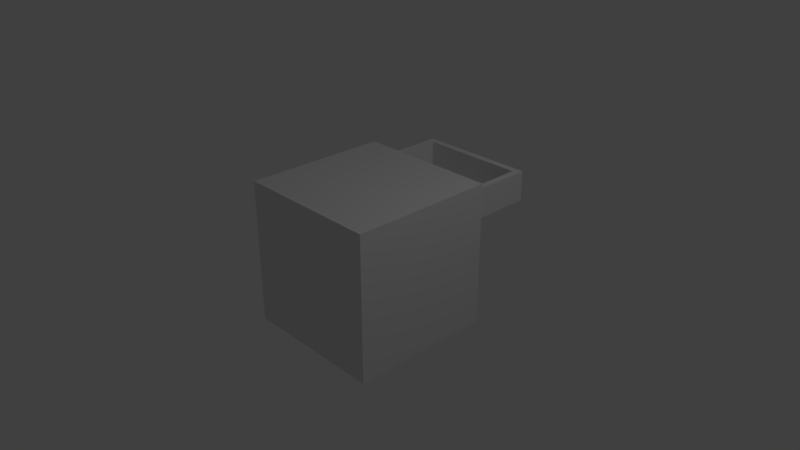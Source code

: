 # Source: kitchen_wooden_cabinet_with_two_doors_and_drawer2.blend  (saved by Blender 2.79.0; exported with 4.5.12 LTS)
import bpy
from mathutils import Matrix  # noqa: F401  (used for matrix-valued properties, if any)

bpy.ops.wm.read_factory_settings(use_empty=True)
scene = bpy.context.scene
scene.name = 'Scene'

# ---- collections
col_collection_1 = bpy.data.collections.new('Collection 1'); scene.collection.children.link(col_collection_1)

# ---- materials (node trees are filled in below, after node groups)
mat_material_001 = bpy.data.materials.new('Material.001')
mat_material_001.alpha_threshold = 0.0
mat_material_001.use_transparent_shadow = False
mat_material_001.roughness = 0.5
mat_material_001.line_color = (0.0, 0.0, 0.0, 1.0)
mat_material_004 = bpy.data.materials.new('Material.004')
mat_material_004.alpha_threshold = 0.0
mat_material_004.use_transparent_shadow = False
mat_material_004.roughness = 0.5
mat_material_004.line_color = (0.0, 0.0, 0.0, 1.0)
mat_material_003 = bpy.data.materials.new('Material.003')
mat_material_003.alpha_threshold = 0.0
mat_material_003.use_transparent_shadow = False
mat_material_003.roughness = 0.5
mat_material_003.line_color = (0.0, 0.0, 0.0, 1.0)
mat_material_002 = bpy.data.materials.new('Material.002')
mat_material_002.alpha_threshold = 0.0
mat_material_002.use_transparent_shadow = False
mat_material_002.roughness = 0.5
mat_material_002.line_color = (0.0, 0.0, 0.0, 1.0)
mat_material_000 = bpy.data.materials.new('Material.000')
mat_material_000.alpha_threshold = 0.0
mat_material_000.use_transparent_shadow = False
mat_material_000.roughness = 0.5
mat_material_000.line_color = (0.0, 0.0, 0.0, 1.0)
mat_material_006 = bpy.data.materials.new('Material.006')
mat_material_006.alpha_threshold = 0.0
mat_material_006.use_transparent_shadow = False
mat_material_006.roughness = 0.5
mat_material_006.line_color = (0.0, 0.0, 0.0, 1.0)
mat_material_005 = bpy.data.materials.new('Material.005')
mat_material_005.alpha_threshold = 0.0
mat_material_005.use_transparent_shadow = False
mat_material_005.roughness = 0.5
mat_material_005.line_color = (0.0, 0.0, 0.0, 1.0)

# ---- material node trees

# ---- world
world_world = bpy.data.worlds.new('World'); scene.world = world_world
world_world.color = (0.05088, 0.05088, 0.05088)
world_world.use_sun_shadow = False
world_world.sun_shadow_jitter_overblur = 0.0
world_world.cycles.sampling_method = 'MANUAL'

# ---- cameras
cam_camera = bpy.data.cameras.new('Camera')
cam_camera.clip_end = 100.0
cam_camera.lens = 35.0
cam_camera.sensor_width = 32.0
cam_camera.sensor_height = 18.0
cam_camera.ortho_scale = 7.314
cam_camera.dof.focus_distance = 0.0
cam_camera.dof.aperture_fstop = 128.0

# ---- lights
light_lamp = bpy.data.lights.new('Lamp', 'POINT')
light_lamp.transmission_factor = 0.0
light_lamp.cutoff_distance = 30.0
light_lamp.energy = 100.0
light_lamp.shadow_buffer_clip_start = 1.001
light_lamp.shadow_soft_size = 0.1
light_lamp.shadow_maximum_resolution = 0.006
light_lamp.use_absolute_resolution = True

# ---- meshes
me_cube_000 = bpy.data.meshes.new('Cube.000')
me_cube_000.from_pydata([(-1.0, -1.0, -1.0), (-1.0, 1.0, -1.0), (-1.0, -1.0, 1.0), (-1.0, 1.0, 1.0), (1.0, 1.0, -1.0), (1.0, -1.0, 1.0), (1.0, -1.0, -1.0), (1.0, 1.0, 1.0), (-0.9, -0.8343, -0.8343), (-0.9, 0.8343, -0.8343), (-0.9, -0.8343, 0.8343), (-0.9, 0.8343, 0.8343), (1.0, 0.8343, -0.8343), (1.0, -0.8343, 0.8343), (1.0, -0.8343, -0.8343), (1.0, 0.8343, 0.8343), (-0.9, -0.8337, 0.2478), (-0.9, -0.8337, 0.4047), (-0.9, 0.8337, 0.2478), (-0.9, 0.8337, 0.4047), (1.0, -0.8337, 0.2478), (1.0, -0.8337, 0.4047), (1.0, 0.8337, 0.2478), (1.0, 0.8337, 0.4047), (1.294, 0.2615, -0.1934), (1.294, 0.2615, -0.3946), (1.294, 0.08017, -0.1934), (1.294, 0.08017, -0.3946), (1.171, 0.2615, -0.1934), (1.171, 0.2615, -0.3946), (1.171, 0.08017, -0.1934), (1.171, 0.08017, -0.3946), (1.171, 0.2124, -0.2479), (1.171, 0.2124, -0.3402), (1.171, 0.1292, -0.2479), (1.171, 0.1292, -0.3402), (1.113, 0.2124, -0.2479), (1.113, 0.2124, -0.3402), (1.113, 0.1292, -0.2479), (1.113, 0.1292, -0.3402), (1.294, -0.07851, -0.1934), (1.294, -0.07851, -0.3946), (1.294, -0.2598, -0.1934), (1.294, -0.2598, -0.3946), (1.171, -0.07851, -0.1934), (1.171, -0.07851, -0.3946), (1.171, -0.2598, -0.1934), (1.171, -0.2598, -0.3946), (1.171, -0.1276, -0.2479), (1.171, -0.1276, -0.3402), (1.171, -0.2108, -0.2479), (1.171, -0.2108, -0.3402), (1.113, -0.1276, -0.2479), (1.113, -0.1276, -0.3402), (1.113, -0.2108, -0.2479), (1.113, -0.2108, -0.3402), (1.001, 0.8335, -0.8351), (1.001, 0.8335, 0.247), (1.114, 0.8335, -0.8351), (1.114, 0.8335, 0.247), (1.001, 0.002842, -0.8351), (1.001, 0.002842, 0.247), (1.114, 0.002842, -0.8351), (1.114, 0.002842, 0.247), (1.889, 0.7381, 0.4533), (1.889, -0.7381, 0.4533), (0.1856, -0.7381, 0.4533), (0.1856, 0.7381, 0.4533), (1.037, 0.7381, 0.4533), (0.1856, 1.306e-07, 0.4533), (1.037, -0.7381, 0.4533), (1.889, -2.653e-07, 0.4533), (1.984, 0.8309, 0.8302), (1.984, -0.8309, 0.8302), (0.09093, -0.8309, 0.8302), (0.09093, 0.8309, 0.8302), (1.984, 0.8309, 0.4052), (1.984, -0.8309, 0.4052), (0.09093, -0.8309, 0.4052), (0.09093, 0.8309, 0.4052), (1.984, -4.911e-07, 0.8302), (1.037, 0.8309, 0.8302), (1.037, -0.8309, 0.8302), (0.09093, 1.032e-07, 0.8302), (1.037, 0.8309, 0.4052), (0.09093, 1.528e-07, 0.4052), (1.037, -0.8309, 0.4052), (1.984, -2.93e-07, 0.4052), (0.1856, 0.7381, 0.8302), (0.1856, 9.161e-08, 0.8302), (0.1856, -0.7381, 0.8302), (1.037, -0.7381, 0.8302), (1.889, -0.7381, 0.8302), (1.037, 0.7381, 0.8302), (1.889, -4.214e-07, 0.8302), (1.889, 0.7381, 0.8302), (2.165, 0.08303, 0.7031), (2.165, 0.08303, 0.5537), (2.165, -0.08303, 0.7031), (2.165, -0.08303, 0.5537), (2.042, 0.08303, 0.7031), (2.042, 0.08303, 0.5537), (2.042, -0.08303, 0.7031), (2.042, -0.08303, 0.5537), (2.042, 0.03811, 0.6627), (2.042, 0.03811, 0.5941), (2.042, -0.03811, 0.6627), (2.042, -0.03811, 0.5941), (1.984, 0.03811, 0.6627), (1.984, 0.03811, 0.5941), (1.984, -0.03811, 0.6627), (1.984, -0.03811, 0.5941), (1.001, -0.003356, -0.8351), (1.001, -0.003356, 0.247), (1.114, -0.003356, -0.8351), (1.114, -0.003356, 0.247), (1.001, -0.834, -0.8351), (1.001, -0.834, 0.247), (1.114, -0.834, -0.8351), (1.114, -0.834, 0.247)], [], [(0, 2, 3, 1), (6, 5, 2, 0), (4, 6, 0, 1), (5, 7, 3, 2), (7, 4, 1, 3), (8, 10, 11, 9), (14, 13, 10, 8), (12, 14, 8, 9), (13, 15, 11, 10), (15, 12, 9, 11), (6, 4, 12, 14), (5, 6, 14, 13), (7, 5, 13, 15), (4, 7, 15, 12), (16, 17, 19, 18), (18, 19, 23, 22), (22, 23, 21, 20), (20, 21, 17, 16), (18, 22, 20, 16), (23, 19, 17, 21), (24, 25, 27, 26), (26, 27, 31, 30), (30, 31, 29, 28), (28, 29, 25, 24), (26, 30, 28, 24), (31, 27, 25, 29), (34, 35, 39, 38), (38, 39, 37, 36), (36, 37, 33, 32), (34, 38, 36, 32), (39, 35, 33, 37), (40, 41, 43, 42), (42, 43, 47, 46), (46, 47, 45, 44), (44, 45, 41, 40), (42, 46, 44, 40), (47, 43, 41, 45), (50, 51, 55, 54), (54, 55, 53, 52), (52, 53, 49, 48), (50, 54, 52, 48), (55, 51, 49, 53), (56, 57, 59, 58), (58, 59, 63, 62), (62, 63, 61, 60), (60, 61, 57, 56), (58, 62, 60, 56), (63, 59, 57, 61), (71, 65, 92, 94), (70, 66, 90, 91), (69, 67, 88, 89), (66, 69, 89, 90), (65, 70, 91, 92), (64, 71, 94, 95), (67, 64, 65, 66), (87, 80, 73, 77), (86, 82, 74, 78), (85, 83, 75, 79), (81, 84, 79, 75), (72, 76, 84, 81), (78, 74, 83, 85), (77, 73, 82, 86), (76, 72, 80, 87), (80, 94, 92, 91, 82, 73), (72, 81, 93, 95, 94, 80), (81, 75, 83, 89, 88, 93), (79, 78, 77, 76), (93, 68, 64, 95), (91, 90, 89, 83, 74, 82), (88, 67, 68, 93), (96, 97, 99, 98), (98, 99, 103, 102), (102, 103, 101, 100), (100, 101, 97, 96), (98, 102, 100, 96), (103, 99, 97, 101), (106, 107, 111, 110), (110, 111, 109, 108), (108, 109, 105, 104), (106, 110, 108, 104), (111, 107, 105, 109), (112, 113, 115, 114), (114, 115, 119, 118), (118, 119, 117, 116), (116, 117, 113, 112), (114, 118, 116, 112), (119, 115, 113, 117)])
me_cube_000.polygons.foreach_set('material_index', [0, 0, 0, 0, 0, 0, 0, 0, 0, 0, 0, 0, 0, 0, 0, 0, 0, 0, 0, 0, 1, 1, 1, 1, 1, 1, 1, 1, 1, 1, 1, 1, 1, 1, 1, 1, 1, 1, 1, 1, 1, 1, 1, 1, 1, 1, 1, 1, 3, 3, 3, 3, 3, 3, 3, 3, 3, 3, 3, 3, 3, 3, 3, 3, 3, 3, 3, 3, 3, 3, 5, 5, 5, 5, 5, 5, 5, 5, 5, 5, 5, 1, 1, 1, 1, 1, 1])
_uv = me_cube_000.uv_layers.new(name='UVMap')
_uv.uv.foreach_set('vector', [0.9216, 0.2896, 0.9216, 0.9365, 0.2748, 0.9365, 0.2748, 0.2896, 0.9246, 0.2882, 0.9246, 0.9365, 0.2763, 0.9365, 0.2763, 0.2882, 0.2758, 0.2883, 0.9268, 0.2883, 0.9268, 0.9392, 0.2758, 0.9392, 0.2763, 0.9356, 0.2763, 0.2919, 0.9201, 0.2919, 0.9201, 0.9356, 0.9232, 0.288, 0.9232, 0.9395, 0.2718, 0.9395, 0.2718, 0.288, 0.6091, 0.6414, 0.6091, 0.4121, 0.8384, 0.4121, 0.8384, 0.6414, 0.767, 0.6148, 0.767, 0.9325, 0.4052, 0.9325, 0.4052, 0.6148, 0.767, 0.2951, 0.767, 0.6128, 0.4052, 0.6128, 0.4052, 0.2951, 0.9237, 0.3299, 0.9237, 0.8967, 0.2782, 0.8967, 0.2782, 0.3299, 0.6076, 0.3803, 0.6076, 0.6096, 0.3465, 0.6096, 0.3465, 0.3803, 0.2835, 0.59, 0.5952, 0.59, 0.5694, 0.6158, 0.3093, 0.6158, 0.4993, 0.8165, 0.4993, 0.4581, 0.529, 0.4878, 0.529, 0.7868, 0.9085, 0.6158, 0.5968, 0.6158, 0.6227, 0.59, 0.8827, 0.59, 0.5606, 0.4581, 0.5606, 0.8165, 0.5309, 0.7868, 0.5309, 0.4878, 0.6116, 0.9331, 0.6116, 0.9116, 0.8407, 0.9116, 0.8407, 0.9331, 0.4818, 0.8126, 0.4818, 0.7893, 0.764, 0.7893, 0.764, 0.8126, 0.8315, 0.6392, 0.8315, 0.6688, 0.517, 0.6688, 0.517, 0.6392, 0.7675, 0.5425, 0.7675, 0.572, 0.4109, 0.572, 0.4109, 0.5425, 0.3662, 0.9317, 0.3662, 0.3583, 0.8694, 0.3583, 0.8694, 0.9317, 0.6076, 0.8402, 0.3465, 0.8402, 0.3465, 0.6111, 0.6076, 0.6111, 0.09766, 0.1373, 0.06434, 0.1373, 0.06434, 0.1073, 0.09766, 0.1073, 0.07731, 0.2111, 0.04198, 0.2111, 0.04198, 0.1896, 0.07731, 0.1896, 0.1225, 0.1392, 0.1225, 0.092, 0.165, 0.092, 0.165, 0.1392, 0.2026, 0.196, 0.2026, 0.1452, 0.2336, 0.1452, 0.2336, 0.196, 0.07919, 0.2111, 0.07919, 0.1896, 0.111, 0.1896, 0.111, 0.2111, 0.09688, 0.2342, 0.0638, 0.2342, 0.0638, 0.1854, 0.09688, 0.1854, 0.2246, 0.1254, 0.2246, 0.1685, 0.1978, 0.1685, 0.1978, 0.1254, 0.2159, 0.2011, 0.2159, 0.1754, 0.2391, 0.1754, 0.2391, 0.2011, 0.2649, 0.1975, 0.2649, 0.2288, 0.2454, 0.2288, 0.2454, 0.1975, 0.1376, 0.1811, 0.1376, 0.1602, 0.1678, 0.1602, 0.1678, 0.1811, 0.1012, 0.2536, 0.1012, 0.2365, 0.126, 0.2365, 0.126, 0.2536, 0.1225, 0.1889, 0.1225, 0.1417, 0.165, 0.1417, 0.165, 0.1889, 0.2026, 0.1425, 0.2026, 0.0918, 0.2336, 0.0918, 0.2336, 0.1425, 0.1225, 0.2385, 0.1225, 0.1914, 0.165, 0.1914, 0.165, 0.2385, 0.2026, 0.2494, 0.2026, 0.1987, 0.2336, 0.1987, 0.2336, 0.2494, 0.1129, 0.2111, 0.1129, 0.1896, 0.1447, 0.1896, 0.1447, 0.2111, 0.09688, 0.1825, 0.0638, 0.1825, 0.0638, 0.1338, 0.09688, 0.1338, 0.09805, 0.2536, 0.07054, 0.2536, 0.07054, 0.2365, 0.09805, 0.2365, 0.2159, 0.1724, 0.2159, 0.1467, 0.2391, 0.1467, 0.2391, 0.1724, 0.2246, 0.0774, 0.2246, 0.1204, 0.1978, 0.1204, 0.1978, 0.0774, 0.2159, 0.2201, 0.2159, 0.2041, 0.2391, 0.2041, 0.2391, 0.2201, 0.2454, 0.1657, 0.2649, 0.1657, 0.2649, 0.1939, 0.2454, 0.1939, 0.6884, 0.4838, 0.6884, 0.7358, 0.6619, 0.7358, 0.6619, 0.4838, 0.8464, 0.2912, 0.8464, 0.932, 0.3545, 0.932, 0.3545, 0.2912, 0.6885, 0.6058, 0.6885, 0.8957, 0.6581, 0.8957, 0.6581, 0.6058, 0.3598, 0.3468, 0.7375, 0.3468, 0.7375, 0.6368, 0.3598, 0.6368, 0.7146, 0.4466, 0.4594, 0.4466, 0.4594, 0.4117, 0.7146, 0.4117, 0.5817, 0.5036, 0.81, 0.5036, 0.81, 0.5348, 0.5817, 0.5348, 0.7705, 0.2852, 0.7705, 0.9401, 0.4361, 0.9401, 0.4361, 0.2852, 0.7418, 0.2912, 0.7418, 0.9331, 0.4578, 0.9331, 0.4578, 0.2912, 0.2766, 0.4454, 0.9296, 0.4454, 0.9296, 0.7789, 0.2766, 0.7789, 0.9202, 0.7791, 0.2808, 0.7791, 0.2808, 0.4527, 0.9202, 0.4527, 0.7405, 0.2933, 0.7405, 0.9324, 0.4578, 0.9324, 0.4578, 0.2933, 0.7676, 0.288, 0.7676, 0.9403, 0.4345, 0.9403, 0.4345, 0.288, 0.3232, 0.9338, 0.3232, 0.2935, 0.878, 0.2935, 0.878, 0.9338, 0.9185, 0.4498, 0.9185, 0.7757, 0.2814, 0.7757, 0.2814, 0.4498, 0.6747, 0.7732, 0.6747, 0.8874, 0.4205, 0.8874, 0.4205, 0.7732, 0.7232, 0.9072, 0.6648, 0.9072, 0.6648, 0.793, 0.7232, 0.793, 0.7345, 0.6639, 0.66, 0.6639, 0.66, 0.4982, 0.7345, 0.4982, 0.7488, 0.9364, 0.4577, 0.9364, 0.4577, 0.2881, 0.7488, 0.2881, 0.4335, 0.7354, 0.4335, 0.5949, 0.7082, 0.5949, 0.7082, 0.7354, 0.925, 0.467, 0.9249, 0.7586, 0.2756, 0.7586, 0.2756, 0.467, 0.918, 0.4495, 0.918, 0.7766, 0.2785, 0.7766, 0.2785, 0.4495, 0.8409, 0.9037, 0.828, 0.9021, 0.7266, 0.9037, 0.7247, 0.7867, 0.7263, 0.774, 0.8553, 0.7905, 0.6753, 0.8153, 0.5307, 0.8153, 0.5307, 0.8012, 0.5492, 0.6723, 0.6609, 0.6884, 0.6753, 0.6884, 0.8537, 0.7726, 0.7247, 0.7561, 0.7391, 0.6429, 0.752, 0.6445, 0.8534, 0.6429, 0.8553, 0.7599, 0.2722, 0.9006, 0.2722, 0.3247, 0.9281, 0.3247, 0.9281, 0.9006, 0.2724, 0.7571, 0.2724, 0.4668, 0.9284, 0.4668, 0.9284, 0.7571, 0.4885, 0.6831, 0.4699, 0.8128, 0.3575, 0.7966, 0.3429, 0.7966, 0.3429, 0.6688, 0.4885, 0.6688, 0.2765, 0.7563, 0.2765, 0.4703, 0.9229, 0.4703, 0.9229, 0.7563, 0.1879, 0.2017, 0.1879, 0.2417, 0.1434, 0.2417, 0.1434, 0.2017, 0.1835, 0.2775, 0.1434, 0.2775, 0.1434, 0.2446, 0.1835, 0.2446, 0.09944, 0.1321, 0.09944, 0.1073, 0.1269, 0.1073, 0.1269, 0.1321, 0.1634, 0.1425, 0.1634, 0.1089, 0.1911, 0.1089, 0.1911, 0.1425, 0.1274, 0.109, 0.1274, 0.06686, 0.1843, 0.06686, 0.1843, 0.109, 0.08736, 0.2874, 0.08736, 0.2585, 0.1263, 0.2585, 0.1263, 0.2874, 0.2417, 0.1425, 0.2649, 0.1425, 0.2649, 0.162, 0.2417, 0.162, 0.1061, 0.1851, 0.1061, 0.1602, 0.1337, 0.1602, 0.1337, 0.1851, 0.2649, 0.1156, 0.2649, 0.1389, 0.2454, 0.1389, 0.2454, 0.1156, 0.2159, 0.2391, 0.2159, 0.2231, 0.2372, 0.2231, 0.2372, 0.2391, 0.1717, 0.1811, 0.1717, 0.1602, 0.1993, 0.1602, 0.1993, 0.1811, 0.6877, 0.3106, 0.6877, 0.6006, 0.6573, 0.6006, 0.6573, 0.3106, 0.849, 0.2904, 0.849, 0.9369, 0.3527, 0.9369, 0.3527, 0.2904, 0.6225, 0.4349, 0.6225, 0.6957, 0.5951, 0.6957, 0.5951, 0.4349, 0.3598, 0.6405, 0.7375, 0.6405, 0.7375, 0.9305, 0.3598, 0.9305, 0.4545, 0.4615, 0.7059, 0.4615, 0.7059, 0.4958, 0.4545, 0.4958, 0.3504, 0.5036, 0.5787, 0.5036, 0.5787, 0.5348, 0.3504, 0.5348])
me_cube_000.materials.append(mat_material_001)
me_cube_000.materials.append(mat_material_004)
me_cube_000.materials.append(mat_material_003)
me_cube_000.materials.append(mat_material_002)
me_cube_000.materials.append(mat_material_000)
me_cube_000.materials.append(mat_material_006)
me_cube_000.materials.append(mat_material_005)
me_cube_000.use_remesh_preserve_volume = False
me_cube_000.use_remesh_preserve_attributes = False
me_cube_000.use_mirror_vertex_groups = False
me_cube_000.update()

# ---- objects
ob_lamp = bpy.data.objects.new('Lamp', light_lamp)
ob_camera = bpy.data.objects.new('Camera', cam_camera)
ob_cube_000 = bpy.data.objects.new('Cube.000', me_cube_000)

# ---- transforms, parenting, visibility, modifiers, constraints
ob_lamp.location = (4.076, 1.005, 5.904)
ob_lamp.rotation_euler = (0.6503, 0.05522, 1.866)
ob_lamp.lock_rotations_4d = False
ob_lamp.empty_display_type = 'ARROWS'
ob_lamp.color = (0.0, 0.0, 0.0, 0.0)
ob_lamp.lineart.crease_threshold = 0.0
ob_camera.location = (7.481, -6.508, 5.344)
ob_camera.rotation_euler = (1.109, 0.0, 0.8149)
ob_camera.lock_rotations_4d = False
ob_camera.empty_display_type = 'ARROWS'
ob_camera.color = (0.0, 0.0, 0.0, 0.0)
ob_camera.display_type = 'WIRE'
ob_camera.lineart.crease_threshold = 0.0
ob_cube_000.location = (0.0, 0.0, 4.768e-07)
ob_cube_000.rotation_euler = (0.0, 0.0, 1.571)
ob_cube_000.lock_rotations_4d = False
ob_cube_000.empty_display_type = 'ARROWS'
ob_cube_000.lineart.crease_threshold = 0.0

# ---- collection membership
col_collection_1.objects.link(ob_lamp)
col_collection_1.objects.link(ob_camera)
col_collection_1.objects.link(ob_cube_000)

# ---- scene / render settings (as saved in the file)
scene.camera = ob_camera
scene.frame_start = 1; scene.frame_end = 250; scene.frame_set(1)
scene.render.engine = 'BLENDER_EEVEE_NEXT'
scene.render.resolution_percentage = 50
scene.render.dither_intensity = 0.0
scene.cycles.use_denoising = False
scene.cycles.samples = 128
scene.cycles.sampling_pattern = 'TABULATED_SOBOL'
scene.cycles.use_adaptive_sampling = False
scene.cycles.use_light_tree = False
scene.cycles.blur_glossy = 0.0
scene.cycles.sample_clamp_indirect = 0.0
scene.view_settings.view_transform = 'Standard'
bpy.context.view_layer.update()
